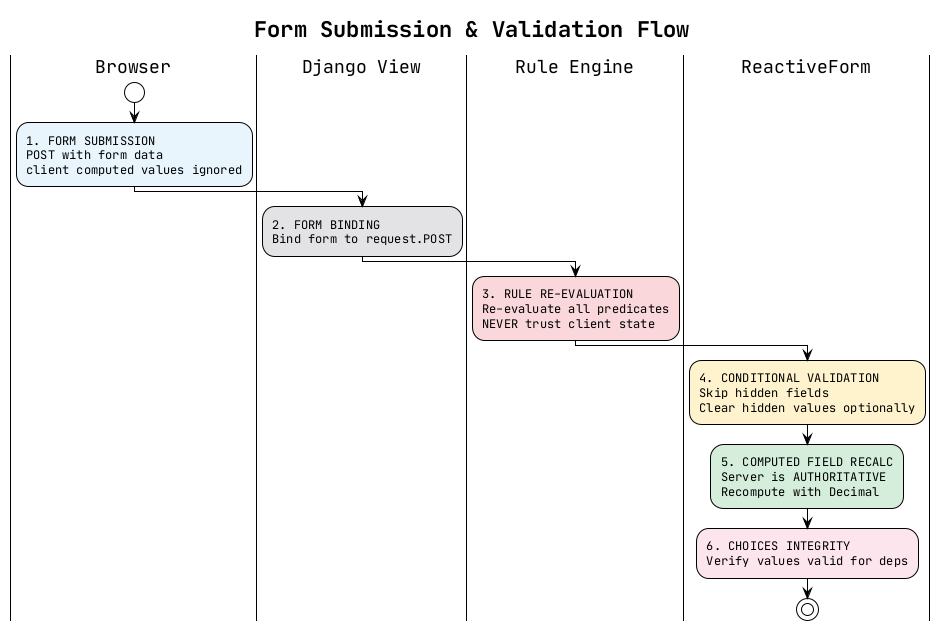

The diagram above was rendered by PlantUML. Its source (embedded in the PNG):
@startuml
!theme plain
skinparam backgroundColor #FEFEFE
skinparam defaultFontName JetBrains Mono
skinparam shadowing false

title Form Submission & Validation Flow

|Browser|
start
#E8F4FD:1. FORM SUBMISSION\nPOST with form data\nclient computed values ignored;

|Django View|
#E2E3E5:2. FORM BINDING\nBind form to request.POST;

|Rule Engine|
#F8D7DA:3. RULE RE-EVALUATION\nRe-evaluate all predicates\nNEVER trust client state;

|ReactiveForm|
#FFF3CD:4. CONDITIONAL VALIDATION\nSkip hidden fields\nClear hidden values optionally;

#D4EDDA:5. COMPUTED FIELD RECALC\nServer is AUTHORITATIVE\nRecompute with Decimal;

#FCE4EC:6. CHOICES INTEGRITY\nVerify values valid for deps;

stop
@enduml